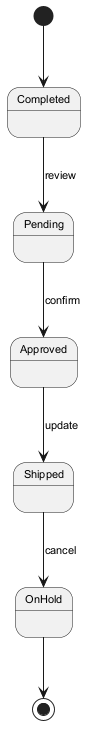

The diagram above was rendered by PlantUML. Its source (embedded in the PNG):
@startuml
skinparam backgroundColor #FFFFFF
skinparam classBackgroundColor #F1F8E9
skinparam classBorderColor #33691E
skinparam defaultFontSize 11
[*] --> Completed
Completed --> Pending : review
Pending --> Approved : confirm
Approved --> Shipped : update
Shipped --> OnHold : cancel
OnHold --> [*]
@enduml